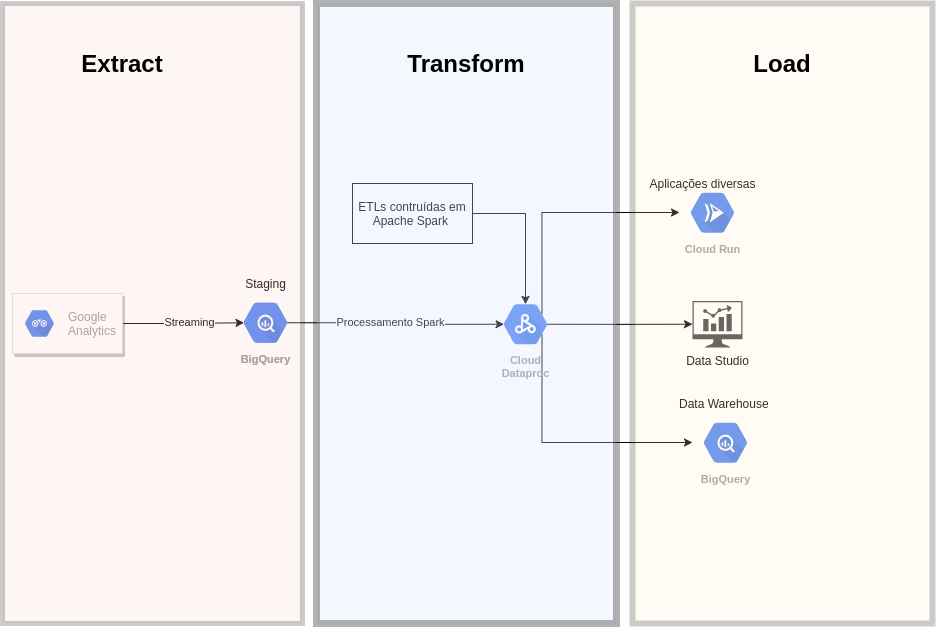

The diagram above was exported from draw.io. Its source (the exported page's mxGraphModel, read from the mxfile embedded in the PNG):
<mxGraphModel dx="1240" dy="1913" grid="1" gridSize="10" guides="1" tooltips="1" connect="1" arrows="1" fold="1" page="1" pageScale="1" pageWidth="827" pageHeight="1169" math="0" shadow="0">
  <root>
    <mxCell id="0" />
    <mxCell id="1" parent="0" />
    <mxCell id="EkZXBxsZr5nnrBadFaki-1" value="BigQuery" style="html=1;fillColor=#5184F3;strokeColor=none;verticalAlign=top;labelPosition=center;verticalLabelPosition=bottom;align=center;spacingTop=-6;fontSize=11;fontStyle=1;fontColor=#999999;shape=mxgraph.gcp2.hexIcon;prIcon=bigquery" parent="1" vertex="1">
      <mxGeometry x="380" y="240" width="66" height="58.5" as="geometry" />
    </mxCell>
    <mxCell id="EkZXBxsZr5nnrBadFaki-12" style="edgeStyle=orthogonalEdgeStyle;rounded=0;orthogonalLoop=1;jettySize=auto;html=1;exitX=0.825;exitY=0.5;exitDx=0;exitDy=0;exitPerimeter=0;entryX=0.175;entryY=0.5;entryDx=0;entryDy=0;entryPerimeter=0;" parent="1" source="EkZXBxsZr5nnrBadFaki-2" target="EkZXBxsZr5nnrBadFaki-10" edge="1">
      <mxGeometry relative="1" as="geometry" />
    </mxCell>
    <mxCell id="EkZXBxsZr5nnrBadFaki-14" value="Processamento Spark" style="edgeLabel;html=1;align=center;verticalAlign=middle;resizable=0;points=[];" parent="EkZXBxsZr5nnrBadFaki-12" vertex="1" connectable="0">
      <mxGeometry x="-0.0643" y="1" relative="1" as="geometry">
        <mxPoint as="offset" />
      </mxGeometry>
    </mxCell>
    <mxCell id="EkZXBxsZr5nnrBadFaki-2" value="BigQuery" style="html=1;fillColor=#5184F3;strokeColor=none;verticalAlign=top;labelPosition=center;verticalLabelPosition=bottom;align=center;spacingTop=-6;fontSize=11;fontStyle=1;fontColor=#999999;shape=mxgraph.gcp2.hexIcon;prIcon=bigquery" parent="1" vertex="1">
      <mxGeometry x="380" y="240" width="66" height="58.5" as="geometry" />
    </mxCell>
    <mxCell id="EkZXBxsZr5nnrBadFaki-5" style="edgeStyle=orthogonalEdgeStyle;rounded=0;orthogonalLoop=1;jettySize=auto;html=1;exitX=1;exitY=0.5;exitDx=0;exitDy=0;entryX=0.175;entryY=0.5;entryDx=0;entryDy=0;entryPerimeter=0;" parent="1" source="EkZXBxsZr5nnrBadFaki-3" target="EkZXBxsZr5nnrBadFaki-2" edge="1">
      <mxGeometry relative="1" as="geometry" />
    </mxCell>
    <mxCell id="EkZXBxsZr5nnrBadFaki-8" value="Streaming" style="edgeLabel;html=1;align=center;verticalAlign=middle;resizable=0;points=[];" parent="EkZXBxsZr5nnrBadFaki-5" vertex="1" connectable="0">
      <mxGeometry x="0.1076" y="1" relative="1" as="geometry">
        <mxPoint as="offset" />
      </mxGeometry>
    </mxCell>
    <mxCell id="EkZXBxsZr5nnrBadFaki-3" value="" style="strokeColor=#dddddd;shadow=1;strokeWidth=1;rounded=1;absoluteArcSize=1;arcSize=2;" parent="1" vertex="1">
      <mxGeometry x="160" y="240" width="110" height="60" as="geometry" />
    </mxCell>
    <mxCell id="EkZXBxsZr5nnrBadFaki-4" value="Google &lt;br&gt;Analytics" style="dashed=0;connectable=0;html=1;fillColor=#5184F3;strokeColor=none;shape=mxgraph.gcp2.hexIcon;prIcon=api_analytics;part=1;labelPosition=right;verticalLabelPosition=middle;align=left;verticalAlign=middle;spacingLeft=5;fontColor=#999999;fontSize=12;" parent="EkZXBxsZr5nnrBadFaki-3" vertex="1">
      <mxGeometry y="0.5" width="44" height="39" relative="1" as="geometry">
        <mxPoint x="5" y="-19.5" as="offset" />
      </mxGeometry>
    </mxCell>
    <mxCell id="EkZXBxsZr5nnrBadFaki-7" value="Data Studio" style="pointerEvents=1;shadow=0;dashed=0;html=1;strokeColor=none;fillColor=#434445;aspect=fixed;labelPosition=center;verticalLabelPosition=bottom;verticalAlign=top;align=center;outlineConnect=0;shape=mxgraph.vvd.nsx_dashboard;" parent="1" vertex="1">
      <mxGeometry x="840" y="247.5" width="50" height="46.5" as="geometry" />
    </mxCell>
    <mxCell id="EkZXBxsZr5nnrBadFaki-15" style="edgeStyle=orthogonalEdgeStyle;rounded=0;orthogonalLoop=1;jettySize=auto;html=1;exitX=0.825;exitY=0.5;exitDx=0;exitDy=0;exitPerimeter=0;" parent="1" source="EkZXBxsZr5nnrBadFaki-10" target="EkZXBxsZr5nnrBadFaki-7" edge="1">
      <mxGeometry relative="1" as="geometry" />
    </mxCell>
    <mxCell id="EkZXBxsZr5nnrBadFaki-23" style="edgeStyle=orthogonalEdgeStyle;rounded=0;orthogonalLoop=1;jettySize=auto;html=1;exitX=0.75;exitY=0.67;exitDx=0;exitDy=0;exitPerimeter=0;" parent="1" source="EkZXBxsZr5nnrBadFaki-10" target="EkZXBxsZr5nnrBadFaki-22" edge="1">
      <mxGeometry relative="1" as="geometry">
        <Array as="points">
          <mxPoint x="690" y="389" />
        </Array>
      </mxGeometry>
    </mxCell>
    <mxCell id="EkZXBxsZr5nnrBadFaki-28" style="edgeStyle=orthogonalEdgeStyle;rounded=0;orthogonalLoop=1;jettySize=auto;html=1;exitX=0.75;exitY=0.33;exitDx=0;exitDy=0;exitPerimeter=0;" parent="1" source="EkZXBxsZr5nnrBadFaki-10" target="EkZXBxsZr5nnrBadFaki-20" edge="1">
      <mxGeometry relative="1" as="geometry">
        <Array as="points">
          <mxPoint x="690" y="159" />
        </Array>
      </mxGeometry>
    </mxCell>
    <mxCell id="EkZXBxsZr5nnrBadFaki-10" value="Cloud&#10;Dataproc" style="html=1;fillColor=#5184F3;strokeColor=none;verticalAlign=top;labelPosition=center;verticalLabelPosition=bottom;align=center;spacingTop=-6;fontSize=11;fontStyle=1;fontColor=#999999;shape=mxgraph.gcp2.hexIcon;prIcon=cloud_dataproc" parent="1" vertex="1">
      <mxGeometry x="640" y="241.5" width="66" height="58.5" as="geometry" />
    </mxCell>
    <mxCell id="EkZXBxsZr5nnrBadFaki-18" style="edgeStyle=orthogonalEdgeStyle;rounded=0;orthogonalLoop=1;jettySize=auto;html=1;entryX=0.5;entryY=0.16;entryDx=0;entryDy=0;entryPerimeter=0;" parent="1" source="EkZXBxsZr5nnrBadFaki-17" target="EkZXBxsZr5nnrBadFaki-10" edge="1">
      <mxGeometry relative="1" as="geometry" />
    </mxCell>
    <mxCell id="EkZXBxsZr5nnrBadFaki-17" value="ETLs contruídas em Apache Spark&amp;nbsp;" style="whiteSpace=wrap;html=1;" parent="1" vertex="1">
      <mxGeometry x="500" y="130" width="120" height="60" as="geometry" />
    </mxCell>
    <mxCell id="EkZXBxsZr5nnrBadFaki-20" value="Cloud Run" style="html=1;fillColor=#5184F3;strokeColor=none;verticalAlign=top;labelPosition=center;verticalLabelPosition=bottom;align=center;spacingTop=-6;fontSize=11;fontStyle=1;fontColor=#999999;shape=mxgraph.gcp2.hexIcon;prIcon=cloud_run" parent="1" vertex="1">
      <mxGeometry x="827" y="130" width="66" height="58.5" as="geometry" />
    </mxCell>
    <mxCell id="EkZXBxsZr5nnrBadFaki-22" value="BigQuery" style="html=1;fillColor=#5184F3;strokeColor=none;verticalAlign=top;labelPosition=center;verticalLabelPosition=bottom;align=center;spacingTop=-6;fontSize=11;fontStyle=1;fontColor=#999999;shape=mxgraph.gcp2.hexIcon;prIcon=bigquery" parent="1" vertex="1">
      <mxGeometry x="840" y="360" width="66" height="58.5" as="geometry" />
    </mxCell>
    <mxCell id="EkZXBxsZr5nnrBadFaki-24" value="Staging" style="text;html=1;align=center;verticalAlign=middle;resizable=0;points=[];autosize=1;strokeColor=none;" parent="1" vertex="1">
      <mxGeometry x="383" y="220" width="60" height="20" as="geometry" />
    </mxCell>
    <mxCell id="EkZXBxsZr5nnrBadFaki-26" value="Data Warehouse&amp;nbsp;" style="text;html=1;align=center;verticalAlign=middle;resizable=0;points=[];autosize=1;strokeColor=none;" parent="1" vertex="1">
      <mxGeometry x="818" y="340" width="110" height="20" as="geometry" />
    </mxCell>
    <mxCell id="EkZXBxsZr5nnrBadFaki-27" value="Aplicações diversas" style="text;html=1;align=center;verticalAlign=middle;resizable=0;points=[];autosize=1;strokeColor=none;" parent="1" vertex="1">
      <mxGeometry x="790" y="120" width="120" height="20" as="geometry" />
    </mxCell>
    <mxCell id="izXeBSZQZF7JfjOj3YH0-1" value="" style="rounded=0;whiteSpace=wrap;html=1;fillColor=#f8cecc;opacity=20;strokeWidth=5;" vertex="1" parent="1">
      <mxGeometry x="150" y="-50" width="300" height="620" as="geometry" />
    </mxCell>
    <mxCell id="izXeBSZQZF7JfjOj3YH0-2" value="" style="rounded=0;whiteSpace=wrap;html=1;fillColor=#dae8fc;opacity=30;strokeWidth=7;" vertex="1" parent="1">
      <mxGeometry x="464" y="-50" width="300" height="620" as="geometry" />
    </mxCell>
    <mxCell id="izXeBSZQZF7JfjOj3YH0-3" value="" style="rounded=0;whiteSpace=wrap;html=1;fillColor=#fff2cc;opacity=20;strokeWidth=6;" vertex="1" parent="1">
      <mxGeometry x="780" y="-50" width="300" height="620" as="geometry" />
    </mxCell>
    <mxCell id="izXeBSZQZF7JfjOj3YH0-4" value="&lt;b&gt;&lt;font style=&quot;font-size: 24px&quot;&gt;Extract&lt;/font&gt;&lt;/b&gt;" style="text;html=1;strokeColor=none;fillColor=none;align=center;verticalAlign=middle;whiteSpace=wrap;rounded=0;opacity=20;" vertex="1" parent="1">
      <mxGeometry x="250" width="40" height="20" as="geometry" />
    </mxCell>
    <mxCell id="izXeBSZQZF7JfjOj3YH0-5" value="&lt;b&gt;&lt;font style=&quot;font-size: 24px&quot;&gt;Transform&lt;/font&gt;&lt;/b&gt;" style="text;html=1;strokeColor=none;fillColor=none;align=center;verticalAlign=middle;whiteSpace=wrap;rounded=0;opacity=20;" vertex="1" parent="1">
      <mxGeometry x="594" width="40" height="20" as="geometry" />
    </mxCell>
    <mxCell id="izXeBSZQZF7JfjOj3YH0-6" value="&lt;b&gt;&lt;font style=&quot;font-size: 24px&quot;&gt;Load&lt;/font&gt;&lt;/b&gt;" style="text;html=1;strokeColor=none;fillColor=none;align=center;verticalAlign=middle;whiteSpace=wrap;rounded=0;opacity=20;" vertex="1" parent="1">
      <mxGeometry x="910" width="40" height="20" as="geometry" />
    </mxCell>
  </root>
</mxGraphModel>